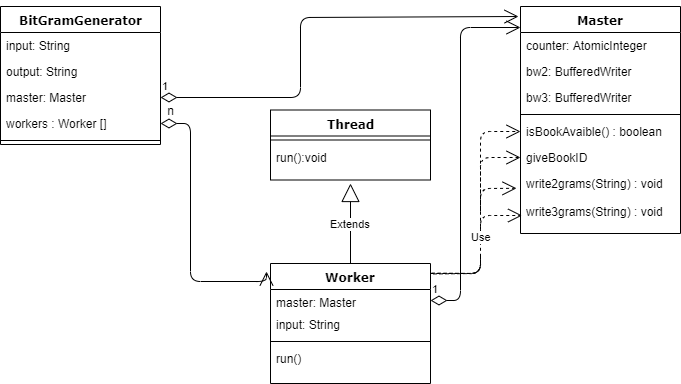

The diagram above was exported from draw.io. Its source (the exported page's mxGraphModel, read from the mxfile embedded in the PNG):
<mxGraphModel dx="1038" dy="499" grid="1" gridSize="10" guides="1" tooltips="1" connect="1" arrows="1" fold="1" page="1" pageScale="1" pageWidth="1100" pageHeight="850" background="#ffffff" math="0" shadow="0">
  <root>
    <mxCell id="0" />
    <mxCell id="1" parent="0" />
    <mxCell id="78961159f06e98e8-17" value="BitGramGenerator" style="swimlane;html=1;fontStyle=1;align=center;verticalAlign=top;childLayout=stackLayout;horizontal=1;startSize=26;horizontalStack=0;resizeParent=1;resizeLast=0;collapsible=1;marginBottom=0;swimlaneFillColor=#ffffff;rounded=0;shadow=0;comic=0;labelBackgroundColor=none;strokeWidth=1;fillColor=none;fontFamily=Verdana;fontSize=12" parent="1" vertex="1">
      <mxGeometry x="90" y="83" width="160" height="138" as="geometry" />
    </mxCell>
    <mxCell id="78961159f06e98e8-21" value="&lt;div&gt;input: String&lt;/div&gt;" style="text;html=1;strokeColor=none;fillColor=none;align=left;verticalAlign=top;spacingLeft=4;spacingRight=4;whiteSpace=wrap;overflow=hidden;rotatable=0;points=[[0,0.5],[1,0.5]];portConstraint=eastwest;" parent="78961159f06e98e8-17" vertex="1">
      <mxGeometry y="26" width="160" height="26" as="geometry" />
    </mxCell>
    <mxCell id="78961159f06e98e8-23" value="output: String" style="text;html=1;strokeColor=none;fillColor=none;align=left;verticalAlign=top;spacingLeft=4;spacingRight=4;whiteSpace=wrap;overflow=hidden;rotatable=0;points=[[0,0.5],[1,0.5]];portConstraint=eastwest;" parent="78961159f06e98e8-17" vertex="1">
      <mxGeometry y="52" width="160" height="26" as="geometry" />
    </mxCell>
    <mxCell id="78961159f06e98e8-25" value="master: Master" style="text;html=1;strokeColor=none;fillColor=none;align=left;verticalAlign=top;spacingLeft=4;spacingRight=4;whiteSpace=wrap;overflow=hidden;rotatable=0;points=[[0,0.5],[1,0.5]];portConstraint=eastwest;" parent="78961159f06e98e8-17" vertex="1">
      <mxGeometry y="78" width="160" height="26" as="geometry" />
    </mxCell>
    <mxCell id="78961159f06e98e8-26" value="workers : Worker []" style="text;html=1;strokeColor=none;fillColor=none;align=left;verticalAlign=top;spacingLeft=4;spacingRight=4;whiteSpace=wrap;overflow=hidden;rotatable=0;points=[[0,0.5],[1,0.5]];portConstraint=eastwest;" parent="78961159f06e98e8-17" vertex="1">
      <mxGeometry y="104" width="160" height="26" as="geometry" />
    </mxCell>
    <mxCell id="78961159f06e98e8-19" value="" style="line;html=1;strokeWidth=1;fillColor=none;align=left;verticalAlign=middle;spacingTop=-1;spacingLeft=3;spacingRight=3;rotatable=0;labelPosition=right;points=[];portConstraint=eastwest;" parent="78961159f06e98e8-17" vertex="1">
      <mxGeometry y="130" width="160" height="8" as="geometry" />
    </mxCell>
    <mxCell id="78961159f06e98e8-30" value="Master" style="swimlane;html=1;fontStyle=1;align=center;verticalAlign=top;childLayout=stackLayout;horizontal=1;startSize=26;horizontalStack=0;resizeParent=1;resizeLast=0;collapsible=1;marginBottom=0;swimlaneFillColor=#ffffff;rounded=0;shadow=0;comic=0;labelBackgroundColor=none;strokeWidth=1;fillColor=none;fontFamily=Verdana;fontSize=12" parent="1" vertex="1">
      <mxGeometry x="610" y="83" width="160" height="227" as="geometry" />
    </mxCell>
    <mxCell id="78961159f06e98e8-31" value="counter: AtomicInteger" style="text;html=1;strokeColor=none;fillColor=none;align=left;verticalAlign=top;spacingLeft=4;spacingRight=4;whiteSpace=wrap;overflow=hidden;rotatable=0;points=[[0,0.5],[1,0.5]];portConstraint=eastwest;" parent="78961159f06e98e8-30" vertex="1">
      <mxGeometry y="26" width="160" height="26" as="geometry" />
    </mxCell>
    <mxCell id="78961159f06e98e8-32" value="bw2: BufferedWriter" style="text;html=1;strokeColor=none;fillColor=none;align=left;verticalAlign=top;spacingLeft=4;spacingRight=4;whiteSpace=wrap;overflow=hidden;rotatable=0;points=[[0,0.5],[1,0.5]];portConstraint=eastwest;" parent="78961159f06e98e8-30" vertex="1">
      <mxGeometry y="52" width="160" height="26" as="geometry" />
    </mxCell>
    <mxCell id="78961159f06e98e8-33" value="bw3: BufferedWriter" style="text;html=1;strokeColor=none;fillColor=none;align=left;verticalAlign=top;spacingLeft=4;spacingRight=4;whiteSpace=wrap;overflow=hidden;rotatable=0;points=[[0,0.5],[1,0.5]];portConstraint=eastwest;" parent="78961159f06e98e8-30" vertex="1">
      <mxGeometry y="78" width="160" height="26" as="geometry" />
    </mxCell>
    <mxCell id="78961159f06e98e8-38" value="" style="line;html=1;strokeWidth=1;fillColor=none;align=left;verticalAlign=middle;spacingTop=-1;spacingLeft=3;spacingRight=3;rotatable=0;labelPosition=right;points=[];portConstraint=eastwest;" parent="78961159f06e98e8-30" vertex="1">
      <mxGeometry y="104" width="160" height="8" as="geometry" />
    </mxCell>
    <mxCell id="78961159f06e98e8-39" value="isBookAvaible() : boolean" style="text;html=1;strokeColor=none;fillColor=none;align=left;verticalAlign=top;spacingLeft=4;spacingRight=4;whiteSpace=wrap;overflow=hidden;rotatable=0;points=[[0,0.5],[1,0.5]];portConstraint=eastwest;" parent="78961159f06e98e8-30" vertex="1">
      <mxGeometry y="112" width="160" height="26" as="geometry" />
    </mxCell>
    <mxCell id="78961159f06e98e8-40" value="giveBookID" style="text;html=1;strokeColor=none;fillColor=none;align=left;verticalAlign=top;spacingLeft=4;spacingRight=4;whiteSpace=wrap;overflow=hidden;rotatable=0;points=[[0,0.5],[1,0.5]];portConstraint=eastwest;" parent="78961159f06e98e8-30" vertex="1">
      <mxGeometry y="138" width="160" height="26" as="geometry" />
    </mxCell>
    <mxCell id="78961159f06e98e8-42" value="write2grams(String) : void&lt;br&gt;&lt;br&gt;write3grams(String) : void" style="text;html=1;strokeColor=none;fillColor=none;align=left;verticalAlign=top;spacingLeft=4;spacingRight=4;whiteSpace=wrap;overflow=hidden;rotatable=0;points=[[0,0.5],[1,0.5]];portConstraint=eastwest;" parent="78961159f06e98e8-30" vertex="1">
      <mxGeometry y="164" width="160" height="58" as="geometry" />
    </mxCell>
    <mxCell id="78961159f06e98e8-82" value="Worker" style="swimlane;html=1;fontStyle=1;align=center;verticalAlign=top;childLayout=stackLayout;horizontal=1;startSize=26;horizontalStack=0;resizeParent=1;resizeLast=0;collapsible=1;marginBottom=0;swimlaneFillColor=#ffffff;rounded=0;shadow=0;comic=0;labelBackgroundColor=none;strokeWidth=1;fillColor=none;fontFamily=Verdana;fontSize=12" parent="1" vertex="1">
      <mxGeometry x="360" y="340" width="160" height="120" as="geometry" />
    </mxCell>
    <mxCell id="78961159f06e98e8-83" value="master: Master" style="text;html=1;strokeColor=none;fillColor=none;align=left;verticalAlign=top;spacingLeft=4;spacingRight=4;whiteSpace=wrap;overflow=hidden;rotatable=0;points=[[0,0.5],[1,0.5]];portConstraint=eastwest;" parent="78961159f06e98e8-82" vertex="1">
      <mxGeometry y="26" width="160" height="22" as="geometry" />
    </mxCell>
    <mxCell id="78961159f06e98e8-84" value="input: String" style="text;html=1;strokeColor=none;fillColor=none;align=left;verticalAlign=top;spacingLeft=4;spacingRight=4;whiteSpace=wrap;overflow=hidden;rotatable=0;points=[[0,0.5],[1,0.5]];portConstraint=eastwest;" parent="78961159f06e98e8-82" vertex="1">
      <mxGeometry y="48" width="160" height="26" as="geometry" />
    </mxCell>
    <mxCell id="78961159f06e98e8-90" value="" style="line;html=1;strokeWidth=1;fillColor=none;align=left;verticalAlign=middle;spacingTop=-1;spacingLeft=3;spacingRight=3;rotatable=0;labelPosition=right;points=[];portConstraint=eastwest;" parent="78961159f06e98e8-82" vertex="1">
      <mxGeometry y="74" width="160" height="8" as="geometry" />
    </mxCell>
    <mxCell id="78961159f06e98e8-91" value="run()" style="text;html=1;strokeColor=none;fillColor=none;align=left;verticalAlign=top;spacingLeft=4;spacingRight=4;whiteSpace=wrap;overflow=hidden;rotatable=0;points=[[0,0.5],[1,0.5]];portConstraint=eastwest;" parent="78961159f06e98e8-82" vertex="1">
      <mxGeometry y="82" width="160" height="26" as="geometry" />
    </mxCell>
    <mxCell id="W7C2e6EMQMrcwssFpKNr-3" value="1" style="endArrow=open;html=1;endSize=12;startArrow=diamondThin;startSize=14;startFill=0;edgeStyle=orthogonalEdgeStyle;align=left;verticalAlign=bottom;exitX=1;exitY=0.5;exitDx=0;exitDy=0;entryX=-0.015;entryY=0.043;entryDx=0;entryDy=0;entryPerimeter=0;" edge="1" parent="1" source="78961159f06e98e8-25" target="78961159f06e98e8-30">
      <mxGeometry x="-1" y="3" relative="1" as="geometry">
        <mxPoint x="260" y="190" as="sourcePoint" />
        <mxPoint x="570" y="92" as="targetPoint" />
        <Array as="points">
          <mxPoint x="390" y="174" />
          <mxPoint x="390" y="94" />
        </Array>
      </mxGeometry>
    </mxCell>
    <mxCell id="W7C2e6EMQMrcwssFpKNr-9" value="1" style="endArrow=open;html=1;endSize=12;startArrow=diamondThin;startSize=14;startFill=0;edgeStyle=orthogonalEdgeStyle;align=left;verticalAlign=bottom;entryX=-0.022;entryY=0.068;entryDx=0;entryDy=0;entryPerimeter=0;exitX=1;exitY=0.5;exitDx=0;exitDy=0;arcSize=20;fontColor=#FFFFFF;" edge="1" parent="1" source="78961159f06e98e8-26" target="78961159f06e98e8-82">
      <mxGeometry x="-0.7727" y="-61" relative="1" as="geometry">
        <mxPoint x="260" y="200" as="sourcePoint" />
        <mxPoint x="240" y="465" as="targetPoint" />
        <Array as="points">
          <mxPoint x="280" y="200" />
          <mxPoint x="280" y="358" />
        </Array>
        <mxPoint x="121" y="10" as="offset" />
      </mxGeometry>
    </mxCell>
    <mxCell id="W7C2e6EMQMrcwssFpKNr-11" value="n" style="text;html=1;strokeColor=none;fillColor=none;align=center;verticalAlign=middle;whiteSpace=wrap;rounded=0;" vertex="1" parent="1">
      <mxGeometry x="240" y="176.5" width="40" height="20" as="geometry" />
    </mxCell>
    <mxCell id="W7C2e6EMQMrcwssFpKNr-14" value="1" style="endArrow=open;html=1;endSize=12;startArrow=diamondThin;startSize=14;startFill=0;edgeStyle=orthogonalEdgeStyle;align=left;verticalAlign=bottom;exitX=1;exitY=0.5;exitDx=0;exitDy=0;" edge="1" parent="1" source="78961159f06e98e8-83">
      <mxGeometry x="-1" y="3" relative="1" as="geometry">
        <mxPoint x="260" y="184" as="sourcePoint" />
        <mxPoint x="610" y="104" as="targetPoint" />
        <Array as="points">
          <mxPoint x="550" y="377" />
          <mxPoint x="550" y="104" />
        </Array>
      </mxGeometry>
    </mxCell>
    <mxCell id="W7C2e6EMQMrcwssFpKNr-15" value="Thread" style="swimlane;html=1;fontStyle=1;align=center;verticalAlign=top;childLayout=stackLayout;horizontal=1;startSize=26;horizontalStack=0;resizeParent=1;resizeLast=0;collapsible=1;marginBottom=0;swimlaneFillColor=#ffffff;rounded=0;shadow=0;comic=0;labelBackgroundColor=none;strokeWidth=1;fillColor=none;fontFamily=Verdana;fontSize=12" vertex="1" parent="1">
      <mxGeometry x="360" y="186.5" width="160" height="70" as="geometry" />
    </mxCell>
    <mxCell id="W7C2e6EMQMrcwssFpKNr-18" value="" style="line;html=1;strokeWidth=1;fillColor=none;align=left;verticalAlign=middle;spacingTop=-1;spacingLeft=3;spacingRight=3;rotatable=0;labelPosition=right;points=[];portConstraint=eastwest;" vertex="1" parent="W7C2e6EMQMrcwssFpKNr-15">
      <mxGeometry y="26" width="160" height="8" as="geometry" />
    </mxCell>
    <mxCell id="W7C2e6EMQMrcwssFpKNr-19" value="run():void" style="text;html=1;strokeColor=none;fillColor=none;align=left;verticalAlign=top;spacingLeft=4;spacingRight=4;whiteSpace=wrap;overflow=hidden;rotatable=0;points=[[0,0.5],[1,0.5]];portConstraint=eastwest;" vertex="1" parent="W7C2e6EMQMrcwssFpKNr-15">
      <mxGeometry y="34" width="160" height="26" as="geometry" />
    </mxCell>
    <mxCell id="W7C2e6EMQMrcwssFpKNr-22" value="Text" style="text;html=1;resizable=0;points=[];autosize=1;align=left;verticalAlign=top;spacingTop=-4;fontColor=#FFFFFF;" vertex="1" parent="1">
      <mxGeometry x="463" y="298" width="40" height="20" as="geometry" />
    </mxCell>
    <mxCell id="W7C2e6EMQMrcwssFpKNr-24" value="Use" style="endArrow=open;endSize=12;dashed=1;html=1;fontColor=none;entryX=0;entryY=0.5;entryDx=0;entryDy=0;noLabel=1;" edge="1" parent="1" target="78961159f06e98e8-39">
      <mxGeometry width="160" relative="1" as="geometry">
        <mxPoint x="520" y="350" as="sourcePoint" />
        <mxPoint x="680" y="350" as="targetPoint" />
        <Array as="points">
          <mxPoint x="570" y="350" />
          <mxPoint x="570" y="208" />
        </Array>
      </mxGeometry>
    </mxCell>
    <mxCell id="W7C2e6EMQMrcwssFpKNr-26" value="Use" style="endArrow=open;endSize=12;dashed=1;html=1;fontColor=#FFFFFF;entryX=0;entryY=0.5;entryDx=0;entryDy=0;exitX=1.008;exitY=0.08;exitDx=0;exitDy=0;exitPerimeter=0;" edge="1" parent="1" source="78961159f06e98e8-82" target="78961159f06e98e8-40">
      <mxGeometry width="160" relative="1" as="geometry">
        <mxPoint x="530" y="360" as="sourcePoint" />
        <mxPoint x="620" y="218" as="targetPoint" />
        <Array as="points">
          <mxPoint x="570" y="350" />
          <mxPoint x="570" y="234" />
        </Array>
      </mxGeometry>
    </mxCell>
    <mxCell id="W7C2e6EMQMrcwssFpKNr-27" value="Use" style="endArrow=open;endSize=12;dashed=1;html=1;fontColor=#FFFFFF;entryX=0.01;entryY=0.776;entryDx=0;entryDy=0;entryPerimeter=0;" edge="1" parent="1" target="78961159f06e98e8-42">
      <mxGeometry width="160" relative="1" as="geometry">
        <mxPoint x="520" y="350" as="sourcePoint" />
        <mxPoint x="620" y="244" as="targetPoint" />
        <Array as="points">
          <mxPoint x="570" y="350" />
          <mxPoint x="570" y="292" />
        </Array>
      </mxGeometry>
    </mxCell>
    <mxCell id="W7C2e6EMQMrcwssFpKNr-28" value="Use" style="endArrow=open;endSize=12;dashed=1;html=1;fontColor=#000000;entryX=-0.025;entryY=0.307;entryDx=0;entryDy=0;exitX=1.018;exitY=0.087;exitDx=0;exitDy=0;exitPerimeter=0;entryPerimeter=0;" edge="1" parent="1" source="78961159f06e98e8-82" target="78961159f06e98e8-42">
      <mxGeometry width="160" relative="1" as="geometry">
        <mxPoint x="541.28" y="369.6" as="sourcePoint" />
        <mxPoint x="630" y="254" as="targetPoint" />
        <Array as="points">
          <mxPoint x="570" y="350" />
          <mxPoint x="570" y="265" />
        </Array>
      </mxGeometry>
    </mxCell>
    <mxCell id="W7C2e6EMQMrcwssFpKNr-29" value="Extends" style="endArrow=block;endSize=16;endFill=0;html=1;fontColor=none;exitX=0.5;exitY=0;exitDx=0;exitDy=0;" edge="1" parent="1" source="78961159f06e98e8-82">
      <mxGeometry width="160" relative="1" as="geometry">
        <mxPoint x="90" y="480" as="sourcePoint" />
        <mxPoint x="440" y="260" as="targetPoint" />
      </mxGeometry>
    </mxCell>
  </root>
</mxGraphModel>